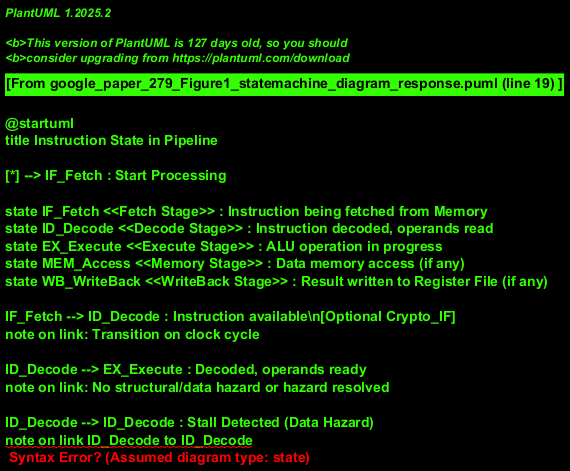

The diagram above was rendered by PlantUML. Its source (embedded in the PNG):
@startuml
title Instruction State in Pipeline

[*] --> IF_Fetch : Start Processing

state IF_Fetch <<Fetch Stage>> : Instruction being fetched from Memory
state ID_Decode <<Decode Stage>> : Instruction decoded, operands read
state EX_Execute <<Execute Stage>> : ALU operation in progress
state MEM_Access <<Memory Stage>> : Data memory access (if any)
state WB_WriteBack <<WriteBack Stage>> : Result written to Register File (if any)

IF_Fetch --> ID_Decode : Instruction available\n[Optional Crypto_IF]
note on link: Transition on clock cycle

ID_Decode --> EX_Execute : Decoded, operands ready
note on link: No structural/data hazard or hazard resolved

ID_Decode --> ID_Decode : Stall Detected (Data Hazard)
note on link ID_Decode to ID_Decode
  Pipeline stalls, waits for data.
end note
ID_Decode --> IF_Fetch : Flush Detected (Control Hazard)
note on link ID_Decode to IF_Fetch
  Pipeline flushes, re-fetches correct path.
end note


EX_Execute --> MEM_Access : ALU operation complete
MEM_Access --> WB_WriteBack : Memory R/W complete or bypassed\n[Optional Crypto_MEM]
WB_WriteBack --> [*] : Result written or no write needed\n[Optional Crypto_WB]

note "Each state transition is typically synchronized with a clock cycle." as N1
note "Crypto operations (if CryptEn is active) occur within the relevant stage\n or during transition to the next stage." as N2
@enduml